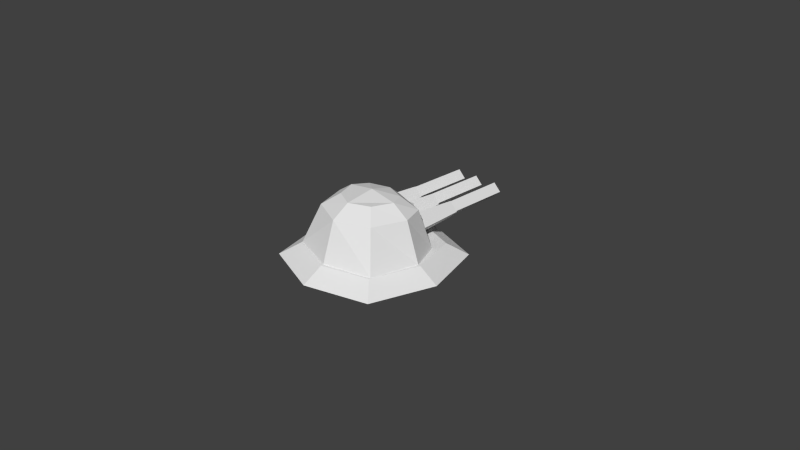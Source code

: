 # Source: anddfens.blend  (saved by Blender 2.63.0; exported with 4.5.12 LTS)
import bpy
from mathutils import Matrix  # noqa: F401  (used for matrix-valued properties, if any)

bpy.ops.wm.read_factory_settings(use_empty=True)
scene = bpy.context.scene
scene.name = 'Scene'

# ---- collections
col_collection_1 = bpy.data.collections.new('Collection 1'); scene.collection.children.link(col_collection_1)
col_collection_2 = bpy.data.collections.new('Collection 2'); scene.collection.children.link(col_collection_2)
col_collection_3 = bpy.data.collections.new('Collection 3'); scene.collection.children.link(col_collection_3)

# ---- world
world_world = bpy.data.worlds.new('World'); scene.world = world_world
world_world.color = (0.05088, 0.05088, 0.05088)
world_world.use_sun_shadow = False
world_world.sun_shadow_jitter_overblur = 0.0
world_world.cycles.sampling_method = 'NONE'
world_world.cycles.sample_map_resolution = 256

# ---- cameras
cam_camera = bpy.data.cameras.new('Camera')
cam_camera.clip_end = 100.0
cam_camera.lens = 35.0
cam_camera.sensor_width = 32.0
cam_camera.sensor_height = 18.0
cam_camera.ortho_scale = 7.314
cam_camera.dof.focus_distance = 0.0
cam_camera.dof.aperture_fstop = 128.0

# ---- meshes
me_barrel3_002 = bpy.data.meshes.new('barrel3.002')
me_barrel3_002.from_pydata([(4.46, 8.011, -38.82), (6.581, 10.13, -38.82), (4.46, 8.011, -21.32), (6.581, 10.13, -21.32), (6.581, 5.89, -38.82), (8.703, 8.011, -38.82), (6.581, 5.89, -21.32), (8.703, 8.011, -21.32), (4.46, 8.011, -38.82), (6.581, 5.89, -38.82), (4.46, 8.011, -21.32), (6.581, 5.89, -21.32), (6.581, 10.13, -21.32), (8.703, 8.011, -21.32), (6.581, 10.13, -38.82), (8.703, 8.011, -38.82), (6.581, 10.13, -38.82), (8.703, 8.011, -38.82), (4.46, 8.011, -38.82), (6.581, 5.89, -38.82)], [], [(5, 7, 6, 4), (10, 8, 9, 11), (13, 15, 14, 12), (17, 19, 18, 16), (0, 2, 3, 1)])
_uv = me_barrel3_002.uv_layers.new(name='UVMap')
_uv.uv.foreach_set('vector', [0.7454, 0.9264, 0.7784, 0.9264, 0.7784, 0.9594, 0.7454, 0.9594, 0.7454, 0.9264, 0.7784, 0.9264, 0.7784, 0.9594, 0.7454, 0.9594, 0.7454, 0.9264, 0.7784, 0.9264, 0.7784, 0.9594, 0.7454, 0.9594, 0.8318, 0.9187, 0.8745, 0.9187, 0.8745, 0.9614, 0.8318, 0.9614, 0.7454, 0.9264, 0.7784, 0.9264, 0.7784, 0.9594, 0.7454, 0.9594])
me_barrel3_002.use_remesh_preserve_volume = False
me_barrel3_002.use_remesh_preserve_attributes = False
me_barrel3_002.use_mirror_vertex_groups = False
me_barrel3_002.update()
me_barrel3_001 = bpy.data.meshes.new('barrel3.001')
me_barrel3_001.from_pydata([(4.46, 8.011, -38.82), (6.581, 10.13, -38.82), (4.46, 8.011, -21.32), (6.581, 10.13, -21.32), (6.581, 5.89, -38.82), (8.703, 8.011, -38.82), (6.581, 5.89, -21.32), (8.703, 8.011, -21.32), (4.46, 8.011, -38.82), (6.581, 5.89, -38.82), (4.46, 8.011, -21.32), (6.581, 5.89, -21.32), (6.581, 10.13, -21.32), (8.703, 8.011, -21.32), (6.581, 10.13, -38.82), (8.703, 8.011, -38.82), (6.581, 10.13, -38.82), (8.703, 8.011, -38.82), (4.46, 8.011, -38.82), (6.581, 5.89, -38.82)], [], [(5, 7, 6, 4), (10, 8, 9, 11), (13, 15, 14, 12), (17, 19, 18, 16), (0, 2, 3, 1)])
_uv = me_barrel3_001.uv_layers.new(name='UVMap')
_uv.uv.foreach_set('vector', [0.7454, 0.9264, 0.7784, 0.9264, 0.7784, 0.9594, 0.7454, 0.9594, 0.7454, 0.9264, 0.7784, 0.9264, 0.7784, 0.9594, 0.7454, 0.9594, 0.7454, 0.9264, 0.7784, 0.9264, 0.7784, 0.9594, 0.7454, 0.9594, 0.832, 0.9182, 0.8747, 0.9182, 0.8747, 0.961, 0.832, 0.961, 0.7454, 0.9264, 0.7784, 0.9264, 0.7784, 0.9594, 0.7454, 0.9594])
me_barrel3_001.use_remesh_preserve_volume = False
me_barrel3_001.use_remesh_preserve_attributes = False
me_barrel3_001.use_mirror_vertex_groups = False
me_barrel3_001.update()
me_sleeves = bpy.data.meshes.new('sleeves')
me_sleeves.from_pydata([(4.219, 7.875, -21.43), (6.562, 5.531, -21.43), (8.906, 7.875, -21.43), (3.248, 7.875, -6.9), (6.562, 4.56, -6.9), (6.562, 11.19, -6.9), (9.877, 7.875, -6.9), (6.562, 10.22, -21.43), (2.379, 7.875, -21.43), (0.03486, 5.531, -21.43), (-2.309, 7.875, -21.43), (3.349, 7.875, -6.9), (0.03486, 4.56, -6.9), (0.03486, 11.19, -6.9), (-3.28, 7.875, -6.9), (0.03486, 10.22, -21.43), (-6.562, 10.22, -21.43), (-9.877, 7.875, -6.9), (-6.562, 11.19, -6.9), (-6.562, 4.56, -6.9), (-3.248, 7.875, -6.9), (-8.906, 7.875, -21.43), (-6.562, 5.531, -21.43), (-4.219, 7.875, -21.43)], [], [(5, 6, 2, 7), (1, 2, 6, 4), (4, 3, 0, 1), (7, 0, 3, 5), (13, 15, 10, 14), (9, 12, 14, 10), (12, 9, 8, 11), (15, 13, 11, 8), (16, 18, 20, 23), (19, 22, 23, 20), (22, 19, 17, 21), (18, 16, 21, 17)])
_uv = me_sleeves.uv_layers.new(name='UVMap')
_uv.uv.foreach_set('vector', [0.8713, 0.3814, 0.9887, 0.3814, 0.9716, 0.0171, 0.8885, 0.0171, 0.9716, 0.0171, 0.8885, 0.0171, 0.8713, 0.3814, 0.9887, 0.3814, 0.8713, 0.3814, 0.9887, 0.3814, 0.9716, 0.0171, 0.8885, 0.0171, 0.9716, 0.0171, 0.8885, 0.0171, 0.8713, 0.3814, 0.9887, 0.3814, 0.8713, 0.3814, 0.8885, 0.0171, 0.9716, 0.0171, 0.9887, 0.3814, 0.9716, 0.0171, 0.9887, 0.3814, 0.8713, 0.3814, 0.8885, 0.0171, 0.8713, 0.3814, 0.8885, 0.0171, 0.9716, 0.0171, 0.9887, 0.3814, 0.9716, 0.0171, 0.9887, 0.3814, 0.8713, 0.3814, 0.8885, 0.0171, 0.9716, 0.0171, 0.9887, 0.3814, 0.8713, 0.3814, 0.8885, 0.0171, 0.8713, 0.3814, 0.8885, 0.0171, 0.9716, 0.0171, 0.9887, 0.3814, 0.9716, 0.0171, 0.9887, 0.3814, 0.8713, 0.3814, 0.8885, 0.0171, 0.8713, 0.3814, 0.8885, 0.0171, 0.9716, 0.0171, 0.9887, 0.3814])
me_sleeves.use_remesh_preserve_volume = False
me_sleeves.use_remesh_preserve_attributes = False
me_sleeves.use_mirror_vertex_groups = False
me_sleeves.update()
me_barrel3 = bpy.data.meshes.new('barrel3')
me_barrel3.from_pydata([(4.46, 8.011, -38.82), (6.581, 10.13, -38.82), (4.46, 8.011, -21.32), (6.581, 10.13, -21.32), (6.581, 5.89, -38.82), (8.703, 8.011, -38.82), (6.581, 5.89, -21.32), (8.703, 8.011, -21.32), (4.46, 8.011, -38.82), (6.581, 5.89, -38.82), (4.46, 8.011, -21.32), (6.581, 5.89, -21.32), (6.581, 10.13, -21.32), (8.703, 8.011, -21.32), (6.581, 10.13, -38.82), (8.703, 8.011, -38.82), (6.581, 10.13, -38.82), (8.703, 8.011, -38.82), (4.46, 8.011, -38.82), (6.581, 5.89, -38.82)], [], [(5, 7, 6, 4), (10, 8, 9, 11), (13, 15, 14, 12), (17, 19, 18, 16), (0, 2, 3, 1)])
_uv = me_barrel3.uv_layers.new(name='UVMap')
_uv.uv.foreach_set('vector', [0.7454, 0.9264, 0.7784, 0.9264, 0.7784, 0.9594, 0.7454, 0.9594, 0.7454, 0.9264, 0.7784, 0.9264, 0.7784, 0.9594, 0.7454, 0.9594, 0.7454, 0.9264, 0.7784, 0.9264, 0.7784, 0.9594, 0.7454, 0.9594, 0.8318, 0.918, 0.8745, 0.918, 0.8745, 0.9608, 0.8318, 0.9608, 0.7454, 0.9264, 0.7784, 0.9264, 0.7784, 0.9594, 0.7454, 0.9594])
me_barrel3.use_remesh_preserve_volume = False
me_barrel3.use_remesh_preserve_attributes = False
me_barrel3.use_mirror_vertex_groups = False
me_barrel3.update()
me_bottom = bpy.data.meshes.new('bottom')
me_bottom.from_pydata([(13.12, 3.281, 13.13), (17.11, 3.281, 2.861e-06), (13.12, 3.281, -13.12), (9.537e-07, 8.635e-07, -22.69), (17.3, 2.274e-13, -17.3), (22.69, -8.494e-07, 2.861e-06), (9.537e-07, 3.281, -17.11), (-17.3, 0.0, -17.3), (-13.12, 3.281, -13.12), (0.0, 3.281, 0.0), (17.3, -2.612e-06, 17.3), (-4.768e-06, -2.562e-06, 22.69), (-13.13, 3.281, 13.12), (-17.11, 3.281, -9.537e-07), (-17.3, -2.612e-06, 17.3), (-22.69, -8.494e-07, -2.861e-06), (-2.861e-06, 3.281, 17.11)], [], [(16, 0, 1, 9), (1, 0, 10, 5), (0, 16, 11, 10), (6, 8, 13, 9), (2, 1, 5, 4), (6, 2, 4, 3), (13, 8, 7, 15), (1, 2, 6, 9), (12, 13, 15, 14), (8, 6, 3, 7), (16, 12, 14, 11), (13, 12, 16, 9)])
_uv = me_bottom.uv_layers.new(name='UVMap')
_uv.uv.foreach_set('vector', [0.3758, 0.006784, 0.2843, 0.2888, 0.00102, 0.3862, 0.00102, 0.001046, 0.00102, 0.3862, 0.2843, 0.2888, 0.3883, 0.3939, 0.01149, 0.5293, 0.2843, 0.2888, 0.3758, 0.006784, 0.5206, 0.01878, 0.3883, 0.3939, 0.3758, 0.006784, 0.2843, 0.2888, 0.00102, 0.3862, 0.00102, 0.001046, 0.2843, 0.2888, 0.3758, 0.006784, 0.5206, 0.01878, 0.3883, 0.3939, 0.00102, 0.3862, 0.2843, 0.2888, 0.3883, 0.3939, 0.01149, 0.5293, 0.00102, 0.3862, 0.2843, 0.2888, 0.3883, 0.3939, 0.01149, 0.5293, 0.3758, 0.006784, 0.2843, 0.2888, 0.00102, 0.3862, 0.00102, 0.001046, 0.2843, 0.2888, 0.3758, 0.006784, 0.5206, 0.01878, 0.3883, 0.3939, 0.2843, 0.2888, 0.3758, 0.006784, 0.5206, 0.01878, 0.3883, 0.3939, 0.00102, 0.3862, 0.2843, 0.2888, 0.3883, 0.3939, 0.01149, 0.5293, 0.3758, 0.006784, 0.2843, 0.2888, 0.00102, 0.3862, 0.00102, 0.001046])
me_bottom.use_remesh_preserve_volume = False
me_bottom.use_remesh_preserve_attributes = False
me_bottom.use_mirror_vertex_groups = False
me_bottom.update()
me_turret = bpy.data.meshes.new('turret')
me_turret.from_pydata([(0.0, 18.4, 0.0), (0.0, 14.06, 12.66), (0.0, 14.06, -9.375), (7.91, 17.13, 1.217e-13), (0.0, 16.88, -6.094), (5.695, 17.13, 5.379), (10.31, 14.06, -6.094), (0.0, 17.13, 7.91), (12.66, 3.281, -8.438), (-5.695, 17.13, 5.379), (-7.91, 17.13, 0.0), (-12.66, 14.06, 0.0), (-5.766, 16.88, -4.219), (-12.66, 3.281, -8.438), (-10.31, 14.06, -6.094), (-16.41, 3.281, 0.0), (-9.375, 14.06, 8.906), (-13.12, 3.281, 12.66), (9.844, 6.094, -7.5), (3.281, 3.281, -10.31), (3.281, 11.72, -10.31), (11.25, 14.53, 0.0), (9.844, 11.72, -7.5), (11.25, 3.281, 0.0), (-11.25, 3.281, 2.331e-14), (-9.844, 11.72, -7.5), (-3.281, 14.53, 0.0), (-11.25, 14.53, 1.033e-13), (-3.281, 11.72, -10.31), (-3.281, 3.281, -10.31), (-9.844, 6.094, -7.5), (3.281, 3.281, -11.25), (3.281, 3.281, 0.0), (3.281, 14.53, 0.0), (3.281, 11.72, -11.25), (-3.281, 3.281, -11.25), (11.46, 14.06, 0.06791), (12.66, 3.281, 0.124), (-12.66, 3.281, 0.124), (-11.46, 14.06, 0.06791), (12.66, 14.06, 9.992e-14), (5.766, 16.88, -4.219), (16.41, 3.281, 2.331e-14), (9.375, 14.06, 8.906), (0.0, 3.281, 16.41), (13.12, 3.281, 12.66), (-3.281, 3.281, 2.331e-14), (-3.281, 11.72, -11.25)], [], [(0, 4, 12, 10), (40, 42, 8, 6), (22, 20, 33, 21), (40, 3, 5, 43), (6, 41, 3, 40), (43, 45, 42, 40), (7, 5, 3, 0), (2, 14, 12, 4), (14, 2, 6), (43, 5, 7, 1), (1, 44, 45, 43), (1, 16, 17, 44), (16, 1, 7, 9), (7, 0, 10, 9), (2, 4, 41, 6), (16, 11, 15, 17), (14, 11, 10, 12), (11, 16, 9, 10), (0, 3, 41, 4), (30, 29, 46, 24), (21, 23, 18, 22), (26, 33, 34, 47), (31, 35, 47, 34), (28, 29, 30, 25), (33, 32, 31, 34), (27, 25, 30, 24), (20, 22, 18, 19), (11, 14, 13, 15), (37, 36, 6, 8), (13, 14, 39, 38), (37, 38, 39, 36), (25, 27, 26, 28), (35, 31, 32, 46), (18, 23, 32, 19), (36, 39, 14, 6), (26, 47, 35, 46)])
_uv = me_turret.uv_layers.new(name='UVMap')
_uv.uv.foreach_set('vector', [0.362, 0.9943, 0.4808, 0.9391, 0.3956, 0.8456, 0.2968, 0.8404, 0.262, 0.7263, 0.2308, 0.4849, 0.4203, 0.4849, 0.396, 0.7243, 0.6161, 0.5922, 0.6249, 0.5045, 0.7413, 0.5666, 0.6955, 0.6536, 0.2633, 0.7487, 0.2324, 0.6324, 0.1089, 0.6242, 0.06136, 0.7417, 0.396, 0.7243, 0.3958, 0.8452, 0.2986, 0.8408, 0.262, 0.7263, 0.06136, 0.7417, 0.00412, 0.991, 0.2825, 0.991, 0.2633, 0.7487, 0.2318, 0.6328, 0.1047, 0.6239, 0.0235, 0.5336, 0.1763, 0.4727, 0.6716, 0.9959, 0.434, 0.9984, 0.5156, 0.9045, 0.6488, 0.9038, 0.6762, 0.944, 0.7282, 0.944, 0.7282, 0.996, 0.05758, 0.7405, 0.1047, 0.6239, 0.2318, 0.6328, 0.2638, 0.7482, 0.2638, 0.7482, 0.2839, 0.9898, 0.004955, 0.9898, 0.05758, 0.7405, 0.2638, 0.7482, 0.05758, 0.7405, 0.004955, 0.9898, 0.2839, 0.9898, 0.05758, 0.7405, 0.2638, 0.7482, 0.2318, 0.6328, 0.1047, 0.6239, 0.2318, 0.6328, 0.1763, 0.4727, 0.0235, 0.5336, 0.1047, 0.6239, 0.6716, 0.9959, 0.6488, 0.9038, 0.5156, 0.9045, 0.434, 0.9984, 0.06136, 0.7417, 0.2633, 0.7487, 0.2825, 0.991, 0.00412, 0.991, 0.396, 0.7243, 0.262, 0.7263, 0.2986, 0.8408, 0.3958, 0.8452, 0.2633, 0.7487, 0.06136, 0.7417, 0.1089, 0.6242, 0.2324, 0.6324, 0.362, 0.9943, 0.2968, 0.8404, 0.3956, 0.8456, 0.4808, 0.9391, 0.547, 0.5852, 0.5212, 0.494, 0.4199, 0.5711, 0.4735, 0.6536, 0.5378, 0.7503, 0.4012, 0.7503, 0.4353, 0.6576, 0.5037, 0.6576, 0.917, 0.618, 0.9963, 0.618, 0.9963, 0.7582, 0.917, 0.7582, 0.9963, 0.8602, 0.917, 0.8602, 0.917, 0.7582, 0.9963, 0.7582, 0.6249, 0.5045, 0.5212, 0.494, 0.547, 0.5852, 0.6161, 0.5922, 0.5838, 0.7554, 0.5849, 0.8921, 0.4483, 0.8932, 0.4474, 0.7907, 0.5378, 0.7503, 0.5037, 0.6576, 0.4353, 0.6576, 0.4012, 0.7503, 0.6249, 0.5045, 0.6161, 0.5922, 0.547, 0.5852, 0.5212, 0.494, 0.262, 0.7263, 0.396, 0.7243, 0.4203, 0.4849, 0.2308, 0.4849, 0.6762, 0.944, 0.7282, 0.944, 0.7282, 0.996, 0.6762, 0.996, 0.6762, 0.944, 0.7282, 0.944, 0.7282, 0.996, 0.6762, 0.996, 0.6762, 0.944, 0.7282, 0.944, 0.7282, 0.996, 0.6762, 0.996, 0.6161, 0.5922, 0.6955, 0.6536, 0.7413, 0.5666, 0.6249, 0.5045, 0.917, 0.8602, 0.9963, 0.8602, 0.9963, 0.9962, 0.917, 0.9962, 0.547, 0.5852, 0.4735, 0.6536, 0.4199, 0.5711, 0.5212, 0.494, 0.6762, 0.944, 0.7282, 0.944, 0.7282, 0.996, 0.6762, 0.996, 0.5838, 0.7554, 0.4474, 0.7907, 0.4483, 0.8932, 0.5849, 0.8921])
me_turret.use_remesh_preserve_volume = False
me_turret.use_remesh_preserve_attributes = False
me_turret.use_mirror_vertex_groups = False
me_turret.update()

# ---- objects
ob_barrel1 = bpy.data.objects.new('barrel1', me_barrel3_002)
ob_barrel2 = bpy.data.objects.new('barrel2', me_barrel3_001)
ob_sleeves = bpy.data.objects.new('sleeves', me_sleeves)
ob_barrel3 = bpy.data.objects.new('barrel3', me_barrel3)
ob_camera = bpy.data.objects.new('Camera', cam_camera)
ob_bottom = bpy.data.objects.new('bottom', me_bottom)
ob_turret = bpy.data.objects.new('turret', me_turret)

# ---- transforms, parenting, visibility, modifiers, constraints
ob_barrel1.location = (-0.6565, 0.0, 0.0)
ob_barrel1.rotation_euler = (1.571, 0.0, 0.0)
ob_barrel1.scale = (0.05, 0.05, 0.05)
ob_barrel1.lineart.crease_threshold = 0.0
ob_barrel2.location = (-0.3363, 0.0, 0.0)
ob_barrel2.rotation_euler = (1.571, 0.0, 0.0)
ob_barrel2.scale = (0.05, 0.05, 0.05)
ob_barrel2.lineart.crease_threshold = 0.0
ob_sleeves.location = (0.0, 0.0, 0.0)
ob_sleeves.rotation_euler = (1.571, 0.0, 0.0)
ob_sleeves.scale = (0.05, 0.05, 0.05)
ob_sleeves.lineart.crease_threshold = 0.0
ob_barrel3.location = (0.0, 0.0, 0.0)
ob_barrel3.rotation_euler = (1.571, 0.0, 0.0)
ob_barrel3.scale = (0.05, 0.05, 0.05)
ob_barrel3.lineart.crease_threshold = 0.0
ob_camera.location = (7.481, -6.508, 5.344)
ob_camera.rotation_euler = (1.109, 0.01082, 0.8149)
ob_camera.lock_rotations_4d = False
ob_camera.empty_display_type = 'ARROWS'
ob_camera.color = (0.0, 0.0, 0.0, 0.0)
ob_camera.display_type = 'WIRE'
ob_camera.lineart.crease_threshold = 0.0
ob_bottom.location = (0.0, 0.0, 0.0)
ob_bottom.rotation_euler = (1.571, 0.0, 0.0)
ob_bottom.scale = (0.05, 0.05, 0.05)
ob_bottom.lineart.crease_threshold = 0.0
ob_turret.location = (0.0, 0.0, 0.0)
ob_turret.rotation_euler = (1.571, 0.0, 0.0)
ob_turret.scale = (0.05, 0.05, 0.05)
ob_turret.lineart.crease_threshold = 0.0

# ---- collection membership
col_collection_1.objects.link(ob_barrel1)
col_collection_1.objects.link(ob_barrel2)
col_collection_1.objects.link(ob_sleeves)
col_collection_1.objects.link(ob_barrel3)
col_collection_1.objects.link(ob_camera)
col_collection_2.objects.link(ob_bottom)
col_collection_3.objects.link(ob_turret)

# ---- scene / render settings (as saved in the file)
scene.camera = ob_camera
scene.frame_start = 1; scene.frame_end = 250; scene.frame_set(4)
scene.render.engine = 'BLENDER_EEVEE_NEXT'
scene.render.image_settings.color_mode = 'RGB'
scene.render.image_settings.compression = 90
scene.render.resolution_percentage = 50
scene.render.dither_intensity = 0.0
scene.render.bake_margin = 2
scene.render.bake_bias = 0.0
scene.cycles.use_denoising = False
scene.cycles.samples = 10
scene.cycles.sampling_pattern = 'TABULATED_SOBOL'
scene.cycles.light_sampling_threshold = 0.0
scene.cycles.use_adaptive_sampling = False
scene.cycles.use_light_tree = False
scene.cycles.blur_glossy = 0.0
scene.cycles.volume_bounces = 1
scene.cycles.pixel_filter_type = 'GAUSSIAN'
scene.cycles.sample_clamp_indirect = 0.0
scene.view_settings.view_transform = 'Standard'
bpy.context.view_layer.update()

# ---- added for rendering (the .blend has no usable light): sun
light_auto_sun = bpy.data.lights.new('AutoSun', 'SUN')
light_auto_sun.energy = 3.0
light_auto_sun.angle = 0.0523599
ob_auto_sun = bpy.data.objects.new('AutoSun', light_auto_sun)
scene.collection.objects.link(ob_auto_sun)
ob_auto_sun.rotation_euler = (0.872665, 0.174533, 0.523599)
bpy.context.view_layer.update()
